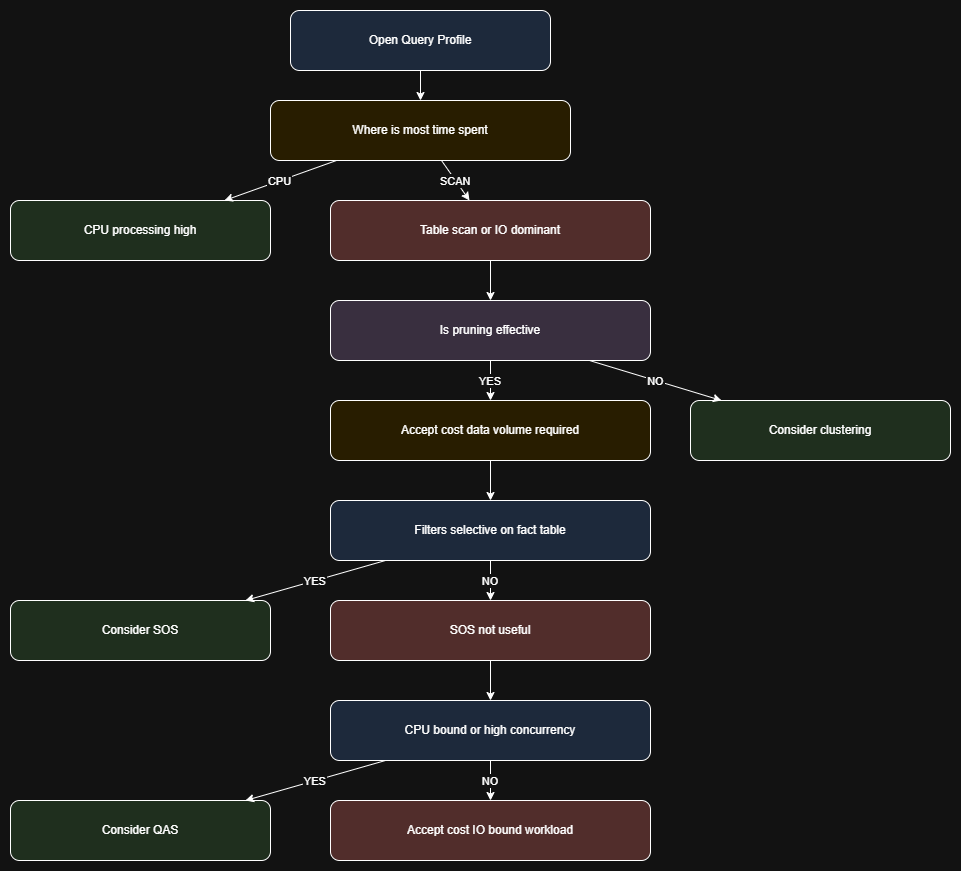

The diagram above was exported from draw.io. Its source (the exported page's mxGraphModel, read from the mxfile embedded in the PNG):
<mxGraphModel dx="1427" dy="742" grid="1" gridSize="10" guides="1" tooltips="1" connect="1" arrows="1" fold="1" page="1" pageScale="1" pageWidth="850" pageHeight="1100" math="0" shadow="0">
  <root>
    <mxCell id="0" />
    <mxCell id="1" parent="0" />
    <mxCell id="A" parent="1" style="rounded=1;whiteSpace=wrap;html=1;fillColor=#dae8fc;" value="Open Query Profile" vertex="1">
      <mxGeometry height="60" width="260" x="360" y="20" as="geometry" />
    </mxCell>
    <mxCell id="B" parent="1" style="rounded=1;whiteSpace=wrap;html=1;fillColor=#fff2cc;" value="Where is most time spent" vertex="1">
      <mxGeometry height="60" width="300" x="340" y="110" as="geometry" />
    </mxCell>
    <mxCell id="C" parent="1" style="rounded=1;whiteSpace=wrap;html=1;fillColor=#d5e8d4;" value="CPU processing high" vertex="1">
      <mxGeometry height="60" width="260" x="80" y="210" as="geometry" />
    </mxCell>
    <mxCell id="D" parent="1" style="rounded=1;whiteSpace=wrap;html=1;fillColor=#f8cecc;" value="Table scan or IO dominant" vertex="1">
      <mxGeometry height="60" width="320" x="400" y="210" as="geometry" />
    </mxCell>
    <mxCell id="E" parent="1" style="rounded=1;whiteSpace=wrap;html=1;fillColor=#e1d5e7;" value="Is pruning effective" vertex="1">
      <mxGeometry height="60" width="320" x="400" y="310" as="geometry" />
    </mxCell>
    <mxCell id="F" parent="1" style="rounded=1;whiteSpace=wrap;html=1;fillColor=#fff2cc;" value="Accept cost data volume required" vertex="1">
      <mxGeometry height="60" width="320" x="400" y="410" as="geometry" />
    </mxCell>
    <mxCell id="G" parent="1" style="rounded=1;whiteSpace=wrap;html=1;fillColor=#d5e8d4;" value="Consider clustering" vertex="1">
      <mxGeometry height="60" width="260" x="760" y="410" as="geometry" />
    </mxCell>
    <mxCell id="H" parent="1" style="rounded=1;whiteSpace=wrap;html=1;fillColor=#dae8fc;" value="Filters selective on fact table" vertex="1">
      <mxGeometry height="60" width="320" x="400" y="510" as="geometry" />
    </mxCell>
    <mxCell id="I" parent="1" style="rounded=1;whiteSpace=wrap;html=1;fillColor=#d5e8d4;" value="Consider SOS" vertex="1">
      <mxGeometry height="60" width="260" x="80" y="610" as="geometry" />
    </mxCell>
    <mxCell id="J" parent="1" style="rounded=1;whiteSpace=wrap;html=1;fillColor=#f8cecc;" value="SOS not useful" vertex="1">
      <mxGeometry height="60" width="320" x="400" y="610" as="geometry" />
    </mxCell>
    <mxCell id="K" parent="1" style="rounded=1;whiteSpace=wrap;html=1;fillColor=#dae8fc;" value="CPU bound or high concurrency" vertex="1">
      <mxGeometry height="60" width="320" x="400" y="710" as="geometry" />
    </mxCell>
    <mxCell id="L" parent="1" style="rounded=1;whiteSpace=wrap;html=1;fillColor=#d5e8d4;" value="Consider QAS" vertex="1">
      <mxGeometry height="60" width="260" x="80" y="810" as="geometry" />
    </mxCell>
    <mxCell id="M" parent="1" style="rounded=1;whiteSpace=wrap;html=1;fillColor=#f8cecc;" value="Accept cost IO bound workload" vertex="1">
      <mxGeometry height="60" width="320" x="400" y="810" as="geometry" />
    </mxCell>
    <mxCell id="e1" edge="1" parent="1" source="A" target="B">
      <mxGeometry relative="1" as="geometry" />
    </mxCell>
    <mxCell id="e2" edge="1" parent="1" source="B" target="C" value="CPU">
      <mxGeometry relative="1" as="geometry" />
    </mxCell>
    <mxCell id="e3" edge="1" parent="1" source="B" target="D" value="SCAN">
      <mxGeometry relative="1" as="geometry" />
    </mxCell>
    <mxCell id="e4" edge="1" parent="1" source="D" target="E">
      <mxGeometry relative="1" as="geometry" />
    </mxCell>
    <mxCell id="e5" edge="1" parent="1" source="E" target="F" value="YES">
      <mxGeometry relative="1" as="geometry" />
    </mxCell>
    <mxCell id="e6" edge="1" parent="1" source="E" target="G" value="NO">
      <mxGeometry relative="1" as="geometry" />
    </mxCell>
    <mxCell id="e7" edge="1" parent="1" source="F" target="H">
      <mxGeometry relative="1" as="geometry" />
    </mxCell>
    <mxCell id="e8" edge="1" parent="1" source="H" target="I" value="YES">
      <mxGeometry relative="1" as="geometry" />
    </mxCell>
    <mxCell id="e9" edge="1" parent="1" source="H" target="J" value="NO">
      <mxGeometry relative="1" as="geometry" />
    </mxCell>
    <mxCell id="e10" edge="1" parent="1" source="J" target="K">
      <mxGeometry relative="1" as="geometry" />
    </mxCell>
    <mxCell id="e11" edge="1" parent="1" source="K" target="L" value="YES">
      <mxGeometry relative="1" as="geometry" />
    </mxCell>
    <mxCell id="e12" edge="1" parent="1" source="K" target="M" value="NO">
      <mxGeometry relative="1" as="geometry" />
    </mxCell>
  </root>
</mxGraphModel>